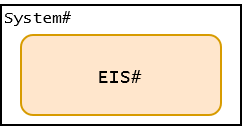

The diagram above was exported from draw.io. Its source (the exported page's mxGraphModel, read from the mxfile embedded in the PNG):
<mxGraphModel dx="1434" dy="774" grid="1" gridSize="10" guides="1" tooltips="1" connect="1" arrows="1" fold="1" page="1" pageScale="1" pageWidth="827" pageHeight="1169" math="0" shadow="0">
  <root>
    <mxCell id="0" />
    <mxCell id="1" parent="0" />
    <mxCell id="FVjCwlEkwM04IYrohigI-1" value="" style="rounded=0;whiteSpace=wrap;html=1;" vertex="1" parent="1">
      <mxGeometry x="180" y="180" width="120" height="60" as="geometry" />
    </mxCell>
    <mxCell id="FVjCwlEkwM04IYrohigI-2" value="&lt;font face=&quot;Lucida Console&quot; style=&quot;font-size: 8px;&quot;&gt;System#&lt;/font&gt;" style="text;html=1;align=left;verticalAlign=middle;whiteSpace=wrap;rounded=0;labelPosition=center;verticalLabelPosition=middle;" vertex="1" parent="1">
      <mxGeometry x="180" y="180" width="40" height="10" as="geometry" />
    </mxCell>
    <mxCell id="FVjCwlEkwM04IYrohigI-3" value="&lt;font style=&quot;font-size: 9px;&quot; face=&quot;Lucida Console&quot;&gt;EIS#&lt;/font&gt;" style="rounded=1;whiteSpace=wrap;html=1;fillColor=#ffe6cc;strokeColor=#d79b00;" vertex="1" parent="1">
      <mxGeometry x="190" y="195" width="100" height="40" as="geometry" />
    </mxCell>
  </root>
</mxGraphModel>